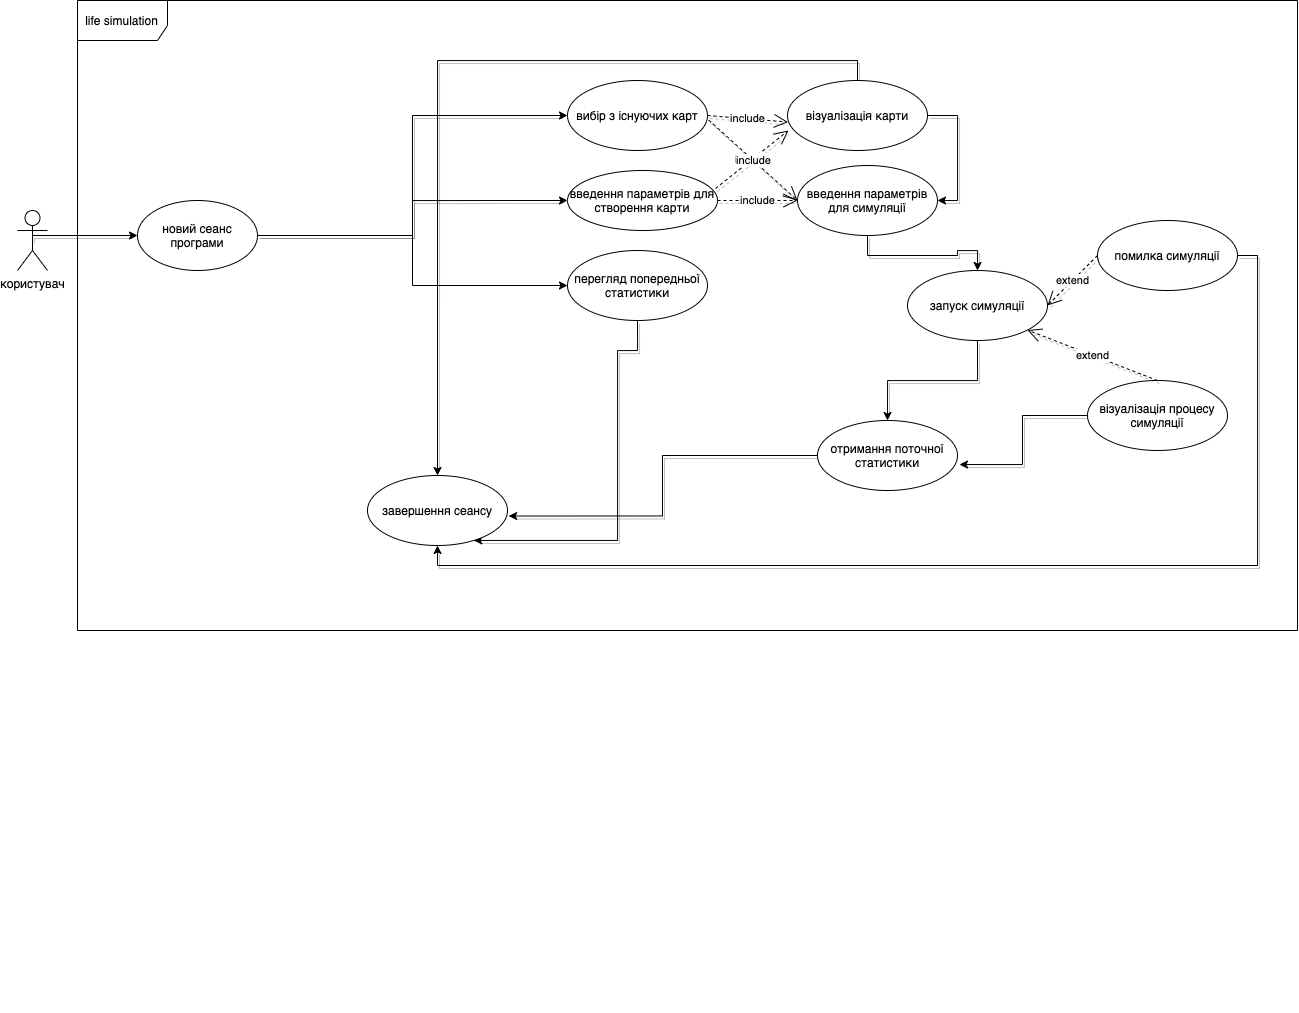

The diagram above was exported from draw.io. Its source (the exported page's mxGraphModel, read from the mxfile embedded in the PNG):
<mxGraphModel dx="2215" dy="659" grid="1" gridSize="10" guides="1" tooltips="1" connect="1" arrows="1" fold="1" page="1" pageScale="1" pageWidth="827" pageHeight="1169" math="0" shadow="0">
  <root>
    <mxCell id="0" />
    <mxCell id="1" parent="0" />
    <mxCell id="JUwx6vsgquJRKKcA7oiK-48" value="life simulation" style="shape=umlFrame;whiteSpace=wrap;html=1;fillColor=none;width=90;height=40;" vertex="1" parent="1">
      <mxGeometry x="-150" y="40" width="1220" height="630" as="geometry" />
    </mxCell>
    <mxCell id="JUwx6vsgquJRKKcA7oiK-12" style="edgeStyle=orthogonalEdgeStyle;rounded=0;orthogonalLoop=1;jettySize=auto;html=1;exitX=0.5;exitY=0.5;exitDx=0;exitDy=0;exitPerimeter=0;entryX=0;entryY=0.5;entryDx=0;entryDy=0;" edge="1" parent="1" source="JUwx6vsgquJRKKcA7oiK-25" target="JUwx6vsgquJRKKcA7oiK-9">
      <mxGeometry relative="1" as="geometry" />
    </mxCell>
    <mxCell id="JUwx6vsgquJRKKcA7oiK-53" style="edgeStyle=orthogonalEdgeStyle;rounded=0;orthogonalLoop=1;jettySize=auto;html=1;exitX=0.5;exitY=0.5;exitDx=0;exitDy=0;exitPerimeter=0;entryX=0;entryY=0.5;entryDx=0;entryDy=0;shadow=1;" edge="1" parent="1" source="JUwx6vsgquJRKKcA7oiK-1" target="JUwx6vsgquJRKKcA7oiK-25">
      <mxGeometry relative="1" as="geometry">
        <Array as="points">
          <mxPoint x="-195" y="275" />
        </Array>
      </mxGeometry>
    </mxCell>
    <mxCell id="JUwx6vsgquJRKKcA7oiK-1" value="користувач" style="shape=umlActor;verticalLabelPosition=bottom;verticalAlign=top;html=1;outlineConnect=0;" vertex="1" parent="1">
      <mxGeometry x="-210" y="250" width="30" height="60" as="geometry" />
    </mxCell>
    <mxCell id="JUwx6vsgquJRKKcA7oiK-38" style="edgeStyle=orthogonalEdgeStyle;rounded=0;orthogonalLoop=1;jettySize=auto;html=1;exitX=0;exitY=0.5;exitDx=0;exitDy=0;entryX=1.008;entryY=0.579;entryDx=0;entryDy=0;entryPerimeter=0;shadow=1;" edge="1" parent="1" source="JUwx6vsgquJRKKcA7oiK-4" target="JUwx6vsgquJRKKcA7oiK-19">
      <mxGeometry relative="1" as="geometry" />
    </mxCell>
    <mxCell id="JUwx6vsgquJRKKcA7oiK-4" value="отримання поточної статистики" style="ellipse;whiteSpace=wrap;html=1;" vertex="1" parent="1">
      <mxGeometry x="590" y="460" width="140" height="70" as="geometry" />
    </mxCell>
    <mxCell id="JUwx6vsgquJRKKcA7oiK-5" value="введення параметрів для створення карти" style="ellipse;whiteSpace=wrap;html=1;" vertex="1" parent="1">
      <mxGeometry x="340" y="210" width="150" height="60" as="geometry" />
    </mxCell>
    <mxCell id="JUwx6vsgquJRKKcA7oiK-7" value="вибір з існуючих карт" style="ellipse;whiteSpace=wrap;html=1;" vertex="1" parent="1">
      <mxGeometry x="340" y="120" width="140" height="70" as="geometry" />
    </mxCell>
    <mxCell id="JUwx6vsgquJRKKcA7oiK-24" style="edgeStyle=orthogonalEdgeStyle;rounded=0;orthogonalLoop=1;jettySize=auto;html=1;exitX=0.5;exitY=1;exitDx=0;exitDy=0;shadow=1;" edge="1" parent="1" source="JUwx6vsgquJRKKcA7oiK-8" target="JUwx6vsgquJRKKcA7oiK-20">
      <mxGeometry relative="1" as="geometry" />
    </mxCell>
    <mxCell id="JUwx6vsgquJRKKcA7oiK-8" value="введення параметрів для симуляції" style="ellipse;whiteSpace=wrap;html=1;" vertex="1" parent="1">
      <mxGeometry x="570" y="205" width="140" height="70" as="geometry" />
    </mxCell>
    <mxCell id="JUwx6vsgquJRKKcA7oiK-39" style="edgeStyle=orthogonalEdgeStyle;rounded=0;orthogonalLoop=1;jettySize=auto;html=1;exitX=0.5;exitY=1;exitDx=0;exitDy=0;shadow=1;" edge="1" parent="1" source="JUwx6vsgquJRKKcA7oiK-9" target="JUwx6vsgquJRKKcA7oiK-19">
      <mxGeometry relative="1" as="geometry">
        <Array as="points">
          <mxPoint x="410" y="390" />
          <mxPoint x="390" y="390" />
          <mxPoint x="390" y="580" />
        </Array>
      </mxGeometry>
    </mxCell>
    <mxCell id="JUwx6vsgquJRKKcA7oiK-9" value="перегляд попередньої статистики" style="ellipse;whiteSpace=wrap;html=1;" vertex="1" parent="1">
      <mxGeometry x="340" y="290" width="140" height="70" as="geometry" />
    </mxCell>
    <mxCell id="JUwx6vsgquJRKKcA7oiK-22" style="edgeStyle=orthogonalEdgeStyle;rounded=0;orthogonalLoop=1;jettySize=auto;html=1;exitX=0;exitY=0.5;exitDx=0;exitDy=0;entryX=1.014;entryY=0.629;entryDx=0;entryDy=0;entryPerimeter=0;shadow=1;" edge="1" parent="1" source="JUwx6vsgquJRKKcA7oiK-14" target="JUwx6vsgquJRKKcA7oiK-4">
      <mxGeometry relative="1" as="geometry" />
    </mxCell>
    <mxCell id="JUwx6vsgquJRKKcA7oiK-14" value="візуалізація процесу симуляції" style="ellipse;whiteSpace=wrap;html=1;" vertex="1" parent="1">
      <mxGeometry x="860" y="420" width="140" height="70" as="geometry" />
    </mxCell>
    <mxCell id="JUwx6vsgquJRKKcA7oiK-35" style="edgeStyle=orthogonalEdgeStyle;rounded=0;orthogonalLoop=1;jettySize=auto;html=1;exitX=1;exitY=0.5;exitDx=0;exitDy=0;entryX=1;entryY=0.5;entryDx=0;entryDy=0;shadow=1;" edge="1" parent="1" source="JUwx6vsgquJRKKcA7oiK-15" target="JUwx6vsgquJRKKcA7oiK-8">
      <mxGeometry relative="1" as="geometry" />
    </mxCell>
    <mxCell id="JUwx6vsgquJRKKcA7oiK-41" style="edgeStyle=orthogonalEdgeStyle;rounded=0;orthogonalLoop=1;jettySize=auto;html=1;exitX=0.5;exitY=0;exitDx=0;exitDy=0;shadow=1;" edge="1" parent="1" source="JUwx6vsgquJRKKcA7oiK-15" target="JUwx6vsgquJRKKcA7oiK-19">
      <mxGeometry relative="1" as="geometry">
        <mxPoint x="-30" y="370" as="targetPoint" />
      </mxGeometry>
    </mxCell>
    <mxCell id="JUwx6vsgquJRKKcA7oiK-15" value="візуалізація карти" style="ellipse;whiteSpace=wrap;html=1;" vertex="1" parent="1">
      <mxGeometry x="560" y="120" width="140" height="70" as="geometry" />
    </mxCell>
    <mxCell id="JUwx6vsgquJRKKcA7oiK-17" value="include" style="endArrow=open;endSize=12;dashed=1;html=1;shadow=1;exitX=0.987;exitY=0.3;exitDx=0;exitDy=0;exitPerimeter=0;entryX=0.007;entryY=0.714;entryDx=0;entryDy=0;entryPerimeter=0;" edge="1" parent="1" source="JUwx6vsgquJRKKcA7oiK-5" target="JUwx6vsgquJRKKcA7oiK-15">
      <mxGeometry width="160" relative="1" as="geometry">
        <mxPoint x="570" y="180" as="sourcePoint" />
        <mxPoint x="520" y="155" as="targetPoint" />
      </mxGeometry>
    </mxCell>
    <mxCell id="JUwx6vsgquJRKKcA7oiK-18" value="include" style="endArrow=open;endSize=12;dashed=1;html=1;shadow=1;exitX=1;exitY=0.5;exitDx=0;exitDy=0;entryX=0;entryY=0.5;entryDx=0;entryDy=0;" edge="1" parent="1" source="JUwx6vsgquJRKKcA7oiK-5" target="JUwx6vsgquJRKKcA7oiK-8">
      <mxGeometry width="160" relative="1" as="geometry">
        <mxPoint x="510" y="340" as="sourcePoint" />
        <mxPoint x="670" y="340" as="targetPoint" />
      </mxGeometry>
    </mxCell>
    <mxCell id="JUwx6vsgquJRKKcA7oiK-19" value="завершення сеансу" style="ellipse;whiteSpace=wrap;html=1;" vertex="1" parent="1">
      <mxGeometry x="140" y="515" width="140" height="70" as="geometry" />
    </mxCell>
    <mxCell id="JUwx6vsgquJRKKcA7oiK-21" style="edgeStyle=orthogonalEdgeStyle;rounded=0;orthogonalLoop=1;jettySize=auto;html=1;exitX=0.5;exitY=1;exitDx=0;exitDy=0;entryX=0.5;entryY=0;entryDx=0;entryDy=0;shadow=1;" edge="1" parent="1" source="JUwx6vsgquJRKKcA7oiK-20" target="JUwx6vsgquJRKKcA7oiK-4">
      <mxGeometry relative="1" as="geometry" />
    </mxCell>
    <mxCell id="JUwx6vsgquJRKKcA7oiK-20" value="запуск симуляції" style="ellipse;whiteSpace=wrap;html=1;" vertex="1" parent="1">
      <mxGeometry x="680" y="310" width="140" height="70" as="geometry" />
    </mxCell>
    <mxCell id="JUwx6vsgquJRKKcA7oiK-23" value="extend" style="endArrow=open;endSize=12;dashed=1;html=1;shadow=1;exitX=0.5;exitY=0;exitDx=0;exitDy=0;entryX=1;entryY=1;entryDx=0;entryDy=0;" edge="1" parent="1" source="JUwx6vsgquJRKKcA7oiK-14" target="JUwx6vsgquJRKKcA7oiK-20">
      <mxGeometry width="160" relative="1" as="geometry">
        <mxPoint x="610" y="300" as="sourcePoint" />
        <mxPoint x="770" y="300" as="targetPoint" />
      </mxGeometry>
    </mxCell>
    <mxCell id="JUwx6vsgquJRKKcA7oiK-42" style="edgeStyle=orthogonalEdgeStyle;rounded=0;orthogonalLoop=1;jettySize=auto;html=1;exitX=1;exitY=0.5;exitDx=0;exitDy=0;entryX=0;entryY=0.5;entryDx=0;entryDy=0;shadow=1;" edge="1" parent="1" source="JUwx6vsgquJRKKcA7oiK-25" target="JUwx6vsgquJRKKcA7oiK-7">
      <mxGeometry relative="1" as="geometry" />
    </mxCell>
    <mxCell id="JUwx6vsgquJRKKcA7oiK-43" style="edgeStyle=orthogonalEdgeStyle;rounded=0;orthogonalLoop=1;jettySize=auto;html=1;exitX=1;exitY=0.5;exitDx=0;exitDy=0;entryX=0;entryY=0.5;entryDx=0;entryDy=0;shadow=1;" edge="1" parent="1" source="JUwx6vsgquJRKKcA7oiK-25" target="JUwx6vsgquJRKKcA7oiK-5">
      <mxGeometry relative="1" as="geometry" />
    </mxCell>
    <mxCell id="JUwx6vsgquJRKKcA7oiK-25" value="новий сеанс програми" style="ellipse;whiteSpace=wrap;html=1;" vertex="1" parent="1">
      <mxGeometry x="-90" y="240" width="120" height="70" as="geometry" />
    </mxCell>
    <mxCell id="JUwx6vsgquJRKKcA7oiK-40" style="edgeStyle=orthogonalEdgeStyle;rounded=0;orthogonalLoop=1;jettySize=auto;html=1;exitX=1;exitY=0.5;exitDx=0;exitDy=0;entryX=0.5;entryY=1;entryDx=0;entryDy=0;shadow=1;" edge="1" parent="1" source="JUwx6vsgquJRKKcA7oiK-28" target="JUwx6vsgquJRKKcA7oiK-19">
      <mxGeometry relative="1" as="geometry" />
    </mxCell>
    <mxCell id="JUwx6vsgquJRKKcA7oiK-28" value="помилка симуляції" style="ellipse;whiteSpace=wrap;html=1;" vertex="1" parent="1">
      <mxGeometry x="870" y="260" width="140" height="70" as="geometry" />
    </mxCell>
    <mxCell id="JUwx6vsgquJRKKcA7oiK-29" value="extend" style="endArrow=open;endSize=12;dashed=1;html=1;shadow=1;exitX=0;exitY=0.5;exitDx=0;exitDy=0;entryX=1;entryY=0.5;entryDx=0;entryDy=0;" edge="1" parent="1" source="JUwx6vsgquJRKKcA7oiK-28" target="JUwx6vsgquJRKKcA7oiK-20">
      <mxGeometry width="160" relative="1" as="geometry">
        <mxPoint x="600" y="290" as="sourcePoint" />
        <mxPoint x="760" y="290" as="targetPoint" />
      </mxGeometry>
    </mxCell>
    <mxCell id="JUwx6vsgquJRKKcA7oiK-44" value="include" style="endArrow=open;endSize=12;dashed=1;html=1;shadow=1;entryX=0.004;entryY=0.594;entryDx=0;entryDy=0;entryPerimeter=0;" edge="1" parent="1" target="JUwx6vsgquJRKKcA7oiK-15">
      <mxGeometry width="160" relative="1" as="geometry">
        <mxPoint x="480" y="155" as="sourcePoint" />
        <mxPoint x="570.98" y="179.98000000000002" as="targetPoint" />
      </mxGeometry>
    </mxCell>
    <mxCell id="JUwx6vsgquJRKKcA7oiK-45" value="include" style="endArrow=open;endSize=12;dashed=1;html=1;shadow=1;exitX=1.009;exitY=0.565;exitDx=0;exitDy=0;exitPerimeter=0;" edge="1" parent="1" source="JUwx6vsgquJRKKcA7oiK-7">
      <mxGeometry width="160" relative="1" as="geometry">
        <mxPoint x="480" y="200" as="sourcePoint" />
        <mxPoint x="570" y="240" as="targetPoint" />
      </mxGeometry>
    </mxCell>
    <mxCell id="JUwx6vsgquJRKKcA7oiK-47" style="edgeStyle=orthogonalEdgeStyle;rounded=0;orthogonalLoop=1;jettySize=auto;html=1;exitX=0.5;exitY=1;exitDx=0;exitDy=0;shadow=1;" edge="1" parent="1">
      <mxGeometry relative="1" as="geometry">
        <mxPoint x="575" y="1040" as="sourcePoint" />
        <mxPoint x="575" y="1040" as="targetPoint" />
      </mxGeometry>
    </mxCell>
  </root>
</mxGraphModel>